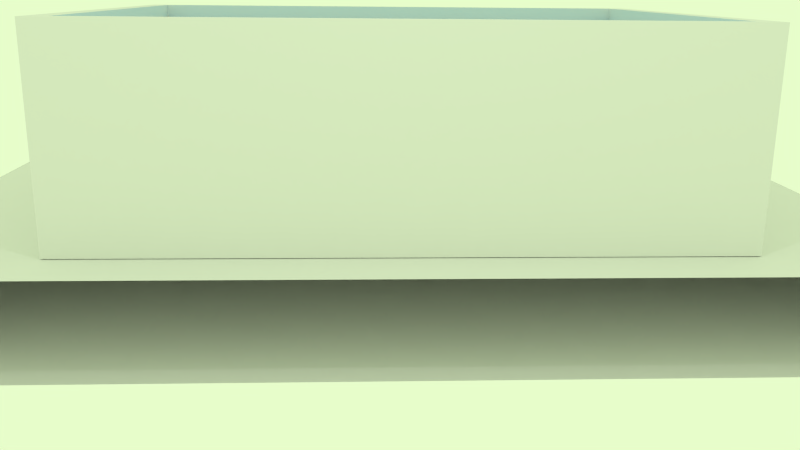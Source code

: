 # Source: Aquario_1.blend  (saved by Blender 2.76.0; exported with 4.5.12 LTS)
import bpy
from mathutils import Matrix  # noqa: F401  (used for matrix-valued properties, if any)

bpy.ops.wm.read_factory_settings(use_empty=True)
scene = bpy.context.scene
scene.name = 'Scene'

# ---- collections
col_collection_1 = bpy.data.collections.new('Collection 1'); scene.collection.children.link(col_collection_1)

# ---- materials (node trees are filled in below, after node groups)
mat_material = bpy.data.materials.new('Material')
mat_material.alpha_threshold = 0.0
mat_material.use_transparent_shadow = False
mat_material.roughness = 0.5
mat_material_001 = bpy.data.materials.new('Material.001')
mat_material_001.alpha_threshold = 0.0
mat_material_001.use_transparent_shadow = False
mat_material_001.diffuse_color = (0.1307, 0.4725, 0.8, 1.0)
mat_material_001.roughness = 0.5
mat_material_002 = bpy.data.materials.new('Material.002')
mat_material_002.alpha_threshold = 0.0
mat_material_002.use_transparent_shadow = False
mat_material_002.roughness = 0.5
mat_glass = bpy.data.materials.new('Glass')
mat_glass.alpha_threshold = 0.0
mat_glass.use_transparent_shadow = False
mat_glass.roughness = 0.5

# ---- material node trees

# ---- world
world_world = bpy.data.worlds.new('World'); scene.world = world_world
world_world.color = (0.8002, 0.9849, 0.5941)
world_world.use_sun_shadow = False
world_world.sun_shadow_jitter_overblur = 0.0
world_world.cycles.sampling_method = 'MANUAL'
world_world.cycles.sample_map_resolution = 256

# ---- cameras
cam_camera = bpy.data.cameras.new('Camera')
cam_camera.clip_end = 100.0
cam_camera.lens = 35.0
cam_camera.sensor_width = 32.0
cam_camera.sensor_height = 18.0
cam_camera.ortho_scale = 7.314
cam_camera.dof.focus_distance = 0.0
cam_camera.dof.aperture_fstop = 128.0

# ---- lights
light_spot_001 = bpy.data.lights.new('Spot.001', 'SPOT')
light_spot_001.transmission_factor = 0.0
light_spot_001.energy = 100.0
light_spot_001.shadow_buffer_clip_start = 0.5
light_spot_001.shadow_soft_size = 0.1
light_spot_001.shadow_maximum_resolution = 0.006
light_spot_001.use_absolute_resolution = True
light_spot_001.cycles.use_multiple_importance_sampling = False
light_spot = bpy.data.lights.new('Spot', 'SPOT')
light_spot.transmission_factor = 0.0
light_spot.energy = 100.0
light_spot.shadow_buffer_clip_start = 0.5
light_spot.shadow_soft_size = 0.1
light_spot.shadow_maximum_resolution = 0.006
light_spot.use_absolute_resolution = True
light_spot.cycles.use_multiple_importance_sampling = False
light_lamp = bpy.data.lights.new('Lamp', 'POINT')
light_lamp.transmission_factor = 0.0
light_lamp.cutoff_distance = 30.0
light_lamp.energy = 100.0
light_lamp.shadow_buffer_clip_start = 1.001
light_lamp.shadow_soft_size = 0.1
light_lamp.shadow_maximum_resolution = 0.006
light_lamp.use_absolute_resolution = True
light_lamp.cycles.use_multiple_importance_sampling = False

# ---- meshes
me_plane_002 = bpy.data.meshes.new('Plane.002')
me_plane_002.from_pydata([(-1.0, -1.0, 0.0), (1.0, -1.0, 0.0), (-1.0, 1.0, 0.0), (1.0, 1.0, 0.0)], [], [(0, 1, 3, 2)])
me_plane_002.materials.append(mat_material)
me_plane_002.use_remesh_preserve_volume = False
me_plane_002.use_remesh_preserve_attributes = False
me_plane_002.use_mirror_vertex_groups = False
me_plane_002.update()
me_plane_005 = bpy.data.meshes.new('Plane.005')
me_plane_005.from_pydata([(-0.03343, -1.0, -0.00655), (0.06046, -1.0, -0.006512), (-0.03343, 1.0, -0.00655), (0.06046, 1.0, -0.006512)], [], [(0, 1, 3, 2)])
me_plane_005.materials.append(mat_material)
me_plane_005.use_remesh_preserve_volume = False
me_plane_005.use_remesh_preserve_attributes = False
me_plane_005.use_mirror_vertex_groups = False
me_plane_005.update()
me_plane_004 = bpy.data.meshes.new('Plane.004')
me_plane_004.from_pydata([(-0.03343, -1.0, -0.00655), (0.06046, -1.0, -0.006512), (-0.03343, 1.0, -0.00655), (0.06046, 1.0, -0.006512)], [], [(0, 1, 3, 2)])
me_plane_004.materials.append(mat_material)
me_plane_004.use_remesh_preserve_volume = False
me_plane_004.use_remesh_preserve_attributes = False
me_plane_004.use_mirror_vertex_groups = False
me_plane_004.update()
me_plane_003 = bpy.data.meshes.new('Plane.003')
me_plane_003.from_pydata([(-0.03343, -1.0, -0.00655), (0.06046, -1.0, -0.006512), (-0.03343, 1.0, -0.00655), (0.06046, 1.0, -0.006512)], [], [(0, 1, 3, 2)])
me_plane_003.materials.append(mat_material)
me_plane_003.use_remesh_preserve_volume = False
me_plane_003.use_remesh_preserve_attributes = False
me_plane_003.use_mirror_vertex_groups = False
me_plane_003.update()
me_cube_001 = bpy.data.meshes.new('Cube.001')
me_cube_001.from_pydata([(-2.227, -1.513, -1.091), (-2.227, -1.513, 0.8878), (-2.227, 3.375, -1.091), (-2.227, 3.375, 0.8878), (2.248, -1.513, -1.091), (2.248, -1.513, 0.8878), (2.248, 3.375, -1.091), (2.248, 3.375, 0.8878)], [], [(1, 3, 2, 0), (3, 7, 6, 2), (7, 5, 4, 6), (5, 1, 0, 4), (0, 2, 6, 4), (5, 7, 3, 1)])
me_cube_001.materials.append(mat_material_001)
me_cube_001.use_remesh_preserve_volume = False
me_cube_001.use_remesh_preserve_attributes = False
me_cube_001.use_mirror_vertex_groups = False
me_cube_001.update()
me_plane_001 = bpy.data.meshes.new('Plane.001')
me_plane_001.from_pydata([(-1.0, -1.0, 0.0), (1.0, -1.0, 0.0), (-1.0, 1.0, 0.0), (1.0, 1.0, 0.0)], [], [(0, 1, 3, 2)])
me_plane_001.materials.append(mat_material)
me_plane_001.use_remesh_preserve_volume = False
me_plane_001.use_remesh_preserve_attributes = False
me_plane_001.use_mirror_vertex_groups = False
me_plane_001.update()
me_plane = bpy.data.meshes.new('Plane')
me_plane.from_pydata([(-1.807, -2.23, -0.2352), (2.301, -2.23, -0.2352), (-1.807, 2.25, -0.2352), (2.301, 2.25, -0.2352)], [], [(0, 1, 3, 2)])
me_plane.materials.append(mat_material_002)
me_plane.use_remesh_preserve_volume = False
me_plane.use_remesh_preserve_attributes = False
me_plane.use_mirror_vertex_groups = False
me_plane.update()
me_cube = bpy.data.meshes.new('Cube')
me_cube.from_pydata([(0.9952, 0.9952, 0.0), (0.9952, -0.9952, 0.0), (-0.8293, -0.9952, 0.0), (-0.8293, 0.9952, 0.0), (0.9952, 0.9952, 2.0), (0.9952, -0.9952, 2.0), (-0.8293, -0.9952, 2.0), (-0.8293, 0.9952, 2.0), (0.9346, 0.929, 2.0), (0.9346, -0.929, 2.0), (-0.7687, 0.929, 2.0), (-0.7687, -0.929, 2.0), (0.9346, 0.929, 0.0), (0.9346, -0.929, 0.0), (-0.7687, 0.929, 0.0), (-0.7687, -0.929, 0.0)], [], [(1, 13, 12, 0), (4, 7, 10, 8), (0, 4, 5, 1), (1, 5, 6, 2), (2, 6, 7, 3), (4, 0, 3, 7), (11, 9, 13, 15), (6, 5, 9, 11), (5, 4, 8, 9), (7, 6, 11, 10), (2, 15, 13, 1), (9, 8, 12, 13), (10, 11, 15, 14), (8, 10, 14, 12), (3, 0, 12, 14), (3, 14, 15, 2)])
me_cube.materials.append(mat_glass)
me_cube.use_remesh_preserve_volume = False
me_cube.use_remesh_preserve_attributes = False
me_cube.use_mirror_vertex_groups = False
me_cube.update()
me_cube_1 = bpy.data.meshes.new('Cube')
me_cube_1.from_pydata([], [], [])
me_cube_1.materials.append(None)
me_cube_1.materials.append(None)
me_cube_1.materials.append(None)
me_cube_1.update()
me_cube_003 = bpy.data.meshes.new('Cube.003')
me_cube_003.from_pydata([], [], [])
me_cube_003.materials.append(None)
me_cube_003.update()
me_sphere = bpy.data.meshes.new('Sphere')
me_sphere.from_pydata([], [], [])
me_sphere.materials.append(None)
me_sphere.update()
me_sphere_001 = bpy.data.meshes.new('Sphere.001')
me_sphere_001.from_pydata([], [], [])
me_sphere_001.materials.append(None)
me_sphere_001.update()
me_cube_006 = bpy.data.meshes.new('Cube.006')
me_cube_006.from_pydata([], [], [])
me_cube_006.materials.append(None)
me_cube_006.update()
me_cube_005 = bpy.data.meshes.new('Cube.005')
me_cube_005.from_pydata([], [], [])
me_cube_005.materials.append(None)
me_cube_005.update()

# ---- objects
ob_spot_001 = bpy.data.objects.new('Spot.001', light_spot_001)
ob_spot = bpy.data.objects.new('Spot', light_spot)
ob_under_table = bpy.data.objects.new('Under Table', me_plane_002)
ob_under_table_003 = bpy.data.objects.new('Under Table.003', me_plane_005)
ob_under_table_002 = bpy.data.objects.new('Under Table.002', me_plane_004)
ob_under_table_001 = bpy.data.objects.new('Under Table.001', me_plane_003)
ob_water = bpy.data.objects.new('Water', me_cube_001)
ob_table = bpy.data.objects.new('Table', me_plane_001)
ob_plane = bpy.data.objects.new('Plane', me_plane)
ob_aquarium = bpy.data.objects.new('Aquarium', me_cube)
ob_lamp = bpy.data.objects.new('Lamp', light_lamp)
ob_camera = bpy.data.objects.new('Camera', cam_camera)
ob_zebra_fish = bpy.data.objects.new('Zebra Fish', me_cube_1)
ob_large_bottom_fin = bpy.data.objects.new('Large Bottom Fin', me_cube_003)
ob_left_eye = bpy.data.objects.new('Left Eye', me_sphere)
ob_right_eye = bpy.data.objects.new('Right Eye', me_sphere_001)
ob_small_bottom_fin = bpy.data.objects.new('Small Bottom Fin', me_cube_006)
ob_top_fin = bpy.data.objects.new('Top Fin', me_cube_005)

# ---- transforms, parenting, visibility, modifiers, constraints
ob_spot_001.location = (9.177, 9.021, -0.3403)
ob_spot_001.rotation_euler = (-1.202, -1.558, -1.161)
ob_spot_001.scale = (0.5469, 0.5469, 0.5469)
ob_spot_001.lineart.crease_threshold = 0.0
ob_spot.location = (-8.495, 9.066, -0.34)
ob_spot.rotation_euler = (-0.4056, -1.566, -0.363)
ob_spot.scale = (0.539, 0.539, 0.539)
ob_spot.lineart.crease_threshold = 0.0
ob_under_table.location = (0.1949, 0.06374, -0.8962)
ob_under_table.scale = (4.693, 3.022, 9.445)
ob_under_table.lineart.crease_threshold = 0.0
ob_under_table_003.parent = ob_under_table
ob_under_table_003.matrix_parent_inverse = Matrix(((0.1059, 0.0, 0.0, -0.02064), (0.0, 0.1059, 0.0, -0.006749), (0.0, 0.0, 0.1059, 0.09489), (0.0, 0.0, 0.0, 1.0)))
ob_under_table_003.location = (0.2055, 9.445, -0.5789)
ob_under_table_003.rotation_euler = (-3.153e-05, -1.575, -4.712)
ob_under_table_003.scale = (9.445, 9.445, 9.445)
ob_under_table_003.lineart.crease_threshold = 0.0
ob_under_table_002.parent = ob_under_table
ob_under_table_002.matrix_parent_inverse = Matrix(((0.1059, 0.0, 0.0, -0.02064), (0.0, 0.1059, 0.0, -0.006749), (0.0, 0.0, 0.1059, 0.09489), (0.0, 0.0, 0.0, 1.0)))
ob_under_table_002.location = (9.59, 0.06374, -0.5789)
ob_under_table_002.rotation_euler = (-3.164e-05, -1.575, 3.15e-05)
ob_under_table_002.scale = (9.445, 9.445, 9.445)
ob_under_table_002.lineart.crease_threshold = 0.0
ob_under_table_001.parent = ob_under_table
ob_under_table_001.matrix_parent_inverse = Matrix(((0.1059, 0.0, 0.0, -0.02064), (0.0, 0.1059, 0.0, -0.006749), (0.0, 0.0, 0.1059, 0.09489), (0.0, 0.0, 0.0, 1.0)))
ob_under_table_001.location = (-9.316, 0.06374, -0.5789)
ob_under_table_001.rotation_euler = (-3.164e-05, -1.575, 3.15e-05)
ob_under_table_001.scale = (9.445, 9.445, 9.445)
ob_under_table_001.lineart.crease_threshold = 0.0
ob_water.location = (0.2345, -0.8519, 1.038)
ob_water.scale = (1.297, 0.9166, 0.9166)
ob_water.lineart.crease_threshold = 0.0
ob_table.location = (0.1949, 0.06374, -0.007286)
ob_table.scale = (4.693, 3.022, 9.445)
ob_table.lineart.crease_threshold = 0.0
ob_plane.location = (-0.04706, 0.05302, 0.2674)
ob_plane.lineart.crease_threshold = 0.0
ob_aquarium.location = (-0.04028, 0.0, 0.0)
ob_aquarium.scale = (3.412, 2.412, 1.0)
ob_aquarium.lock_rotations_4d = False
ob_aquarium.empty_display_type = 'ARROWS'
ob_aquarium.lineart.crease_threshold = 0.0
ob_lamp.location = (0.3762, -4.791, 5.904)
ob_lamp.rotation_euler = (0.6503, 0.05522, 1.866)
ob_lamp.lock_rotations_4d = False
ob_lamp.empty_display_type = 'ARROWS'
ob_lamp.color = (0.0, 0.0, 0.0, 0.0)
ob_lamp.lineart.crease_threshold = 0.0
ob_camera.location = (-0.1471, -9.594, 2.244)
ob_camera.rotation_euler = (1.306, -0.009089, -0.04286)
ob_camera.lock_rotations_4d = False
ob_camera.empty_display_type = 'ARROWS'
ob_camera.color = (0.0, 0.0, 0.0, 0.0)
ob_camera.display_type = 'WIRE'
ob_camera.lineart.crease_threshold = 0.0
ob_zebra_fish.location = (2.024e-16, 0.2941, 0.9116)
ob_zebra_fish.scale = (0.4161, 0.4161, 0.4161)
ob_zebra_fish.lock_rotations_4d = False
ob_zebra_fish.empty_display_type = 'ARROWS'
ob_zebra_fish.lineart.crease_threshold = 0.0
_m = ob_zebra_fish.modifiers.new('Mirror', 'MIRROR')
_m.use_clip = True
_m = ob_zebra_fish.modifiers.new('Subsurf', 'SUBSURF')
_m.uv_smooth = 'PRESERVE_CORNERS'
_m.quality = 2
_m.levels = 3
_m.show_only_control_edges = False
ob_large_bottom_fin.parent = ob_zebra_fish
ob_large_bottom_fin.location = (-4.676e-15, 1.951, 0.09756)
ob_large_bottom_fin.rotation_euler = (0.4398, 9.453e-17, 2.113e-17)
ob_large_bottom_fin.scale = (0.1272, 0.1272, 0.1272)
ob_large_bottom_fin.lineart.crease_threshold = 0.0
_m = ob_large_bottom_fin.modifiers.new('Subsurf', 'SUBSURF')
_m.uv_smooth = 'PRESERVE_CORNERS'
_m.quality = 2
_m.levels = 2
_m.show_only_control_edges = False
ob_left_eye.parent = ob_zebra_fish
ob_left_eye.location = (-0.114, 0.4499, -0.04843)
ob_left_eye.rotation_euler = (-1.571, -2.22e-16, -0.3659)
ob_left_eye.scale = (0.1915, 0.1915, 0.1915)
ob_left_eye.lineart.crease_threshold = 0.0
_m = ob_left_eye.modifiers.new('Subsurf', 'SUBSURF')
_m.uv_smooth = 'PRESERVE_CORNERS'
_m.quality = 2
_m.levels = 3
_m.show_only_control_edges = False
ob_right_eye.parent = ob_zebra_fish
ob_right_eye.location = (-0.06233, 0.3882, -0.04843)
ob_right_eye.rotation_euler = (-1.571, -2.22e-16, 0.3353)
ob_right_eye.scale = (0.1915, 0.1915, 0.1915)
ob_right_eye.lineart.crease_threshold = 0.0
_m = ob_right_eye.modifiers.new('Subsurf', 'SUBSURF')
_m.uv_smooth = 'PRESERVE_CORNERS'
_m.quality = 2
_m.levels = 3
_m.show_only_control_edges = False
ob_small_bottom_fin.parent = ob_zebra_fish
ob_small_bottom_fin.location = (5.938e-09, 1.669, 0.04874)
ob_small_bottom_fin.rotation_euler = (0.2346, 5.161e-17, 6.081e-18)
ob_small_bottom_fin.scale = (0.09184, 0.09184, 0.09184)
ob_small_bottom_fin.lineart.crease_threshold = 0.0
_m = ob_small_bottom_fin.modifiers.new('Mirror', 'MIRROR')
_m.use_clip = True
_m = ob_small_bottom_fin.modifiers.new('Subsurf', 'SUBSURF')
_m.uv_smooth = 'PRESERVE_CORNERS'
_m.quality = 2
_m.levels = 3
_m.show_only_control_edges = False
ob_top_fin.parent = ob_zebra_fish
ob_top_fin.location = (1.26e-16, 1.841, 0.5676)
ob_top_fin.rotation_euler = (0.04551, 1.01e-17, 2.299e-19)
ob_top_fin.scale = (0.07769, 0.2381, 0.2381)
ob_top_fin.lineart.crease_threshold = 0.0
_m = ob_top_fin.modifiers.new('Mirror', 'MIRROR')
_m = ob_top_fin.modifiers.new('Subsurf', 'SUBSURF')
_m.uv_smooth = 'PRESERVE_CORNERS'
_m.quality = 2
_m.levels = 3
_m.show_only_control_edges = False

# ---- collection membership
col_collection_1.objects.link(ob_spot_001)
col_collection_1.objects.link(ob_spot)
col_collection_1.objects.link(ob_under_table)
col_collection_1.objects.link(ob_under_table_003)
col_collection_1.objects.link(ob_under_table_002)
col_collection_1.objects.link(ob_under_table_001)
col_collection_1.objects.link(ob_water)
col_collection_1.objects.link(ob_table)
col_collection_1.objects.link(ob_plane)
col_collection_1.objects.link(ob_aquarium)
col_collection_1.objects.link(ob_lamp)
col_collection_1.objects.link(ob_camera)
col_collection_1.objects.link(ob_zebra_fish)
col_collection_1.objects.link(ob_large_bottom_fin)
col_collection_1.objects.link(ob_left_eye)
col_collection_1.objects.link(ob_right_eye)
col_collection_1.objects.link(ob_small_bottom_fin)
col_collection_1.objects.link(ob_top_fin)

# ---- scene / render settings (as saved in the file)
scene.camera = ob_camera
scene.frame_start = 1; scene.frame_end = 250; scene.frame_set(1)
scene.render.engine = 'BLENDER_EEVEE_NEXT'
scene.render.resolution_percentage = 50
scene.render.dither_intensity = 0.0
scene.cycles.use_denoising = False
scene.cycles.samples = 10
scene.cycles.sampling_pattern = 'TABULATED_SOBOL'
scene.cycles.light_sampling_threshold = 0.0
scene.cycles.use_adaptive_sampling = False
scene.cycles.use_light_tree = False
scene.cycles.blur_glossy = 0.0
scene.cycles.pixel_filter_type = 'GAUSSIAN'
scene.cycles.sample_clamp_indirect = 0.0
scene.view_settings.view_transform = 'Standard'
bpy.context.view_layer.update()
